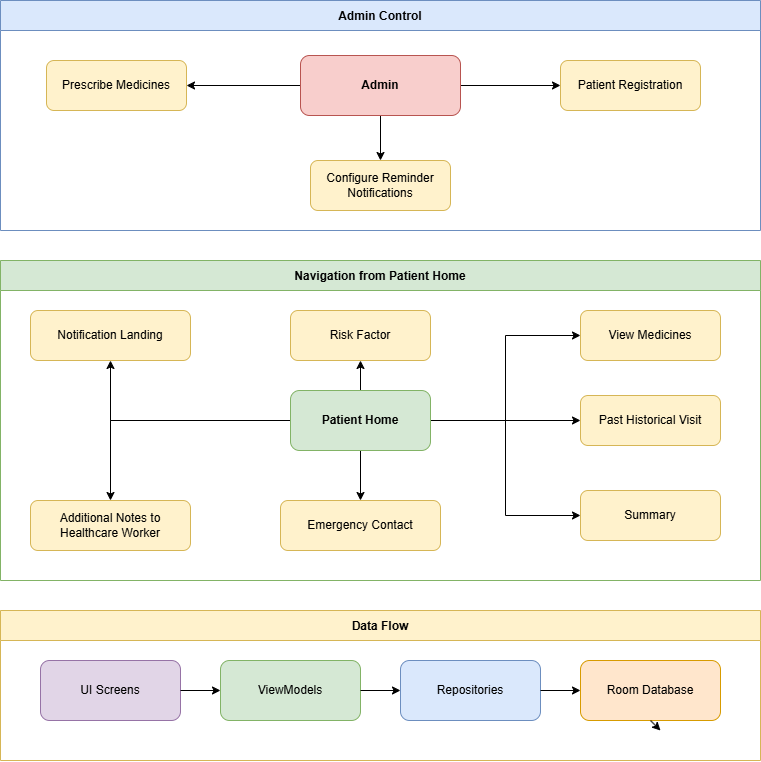

The diagram above was exported from draw.io. Its source (the exported page's mxGraphModel, read from the mxfile embedded in the PNG):
<mxGraphModel dx="1717" dy="892" grid="1" gridSize="10" guides="1" tooltips="1" connect="1" arrows="1" fold="1" page="1" pageScale="1" pageWidth="827" pageHeight="1169" math="0" shadow="0">
  <root>
    <mxCell id="0" />
    <mxCell id="1" parent="0" />
    <mxCell id="HF2D2V9fH-vjoEZULnJc-1" parent="1" style="swimlane;fontStyle=1;align=center;verticalAlign=middle;startSize=30;fillColor=#dae8fc;strokeColor=#6c8ebf;" value="Admin Control" vertex="1">
      <mxGeometry height="230" width="760" x="40" y="30" as="geometry" />
    </mxCell>
    <mxCell id="HF2D2V9fH-vjoEZULnJc-52" edge="1" parent="HF2D2V9fH-vjoEZULnJc-1" source="HF2D2V9fH-vjoEZULnJc-3" style="edgeStyle=orthogonalEdgeStyle;rounded=0;orthogonalLoop=1;jettySize=auto;html=1;" target="HF2D2V9fH-vjoEZULnJc-48" value="">
      <mxGeometry relative="1" as="geometry" />
    </mxCell>
    <mxCell id="HF2D2V9fH-vjoEZULnJc-53" edge="1" parent="HF2D2V9fH-vjoEZULnJc-1" source="HF2D2V9fH-vjoEZULnJc-3" style="edgeStyle=orthogonalEdgeStyle;rounded=0;orthogonalLoop=1;jettySize=auto;html=1;" target="HF2D2V9fH-vjoEZULnJc-51" value="">
      <mxGeometry relative="1" as="geometry" />
    </mxCell>
    <mxCell id="HF2D2V9fH-vjoEZULnJc-54" edge="1" parent="HF2D2V9fH-vjoEZULnJc-1" source="HF2D2V9fH-vjoEZULnJc-3" style="edgeStyle=orthogonalEdgeStyle;rounded=0;orthogonalLoop=1;jettySize=auto;html=1;" target="HF2D2V9fH-vjoEZULnJc-50" value="">
      <mxGeometry relative="1" as="geometry" />
    </mxCell>
    <mxCell id="HF2D2V9fH-vjoEZULnJc-3" parent="HF2D2V9fH-vjoEZULnJc-1" style="rounded=1;whiteSpace=wrap;html=1;fillColor=#f8cecc;strokeColor=#b85450;" value="&lt;b&gt;Admin&lt;/b&gt;" vertex="1">
      <mxGeometry height="60" width="160" x="300" y="55" as="geometry" />
    </mxCell>
    <mxCell id="HF2D2V9fH-vjoEZULnJc-48" parent="HF2D2V9fH-vjoEZULnJc-1" style="rounded=1;whiteSpace=wrap;html=1;fillColor=#fff2cc;strokeColor=#d6b656;" value="Patient Registration" vertex="1">
      <mxGeometry height="50" width="140" x="560" y="60" as="geometry" />
    </mxCell>
    <mxCell id="HF2D2V9fH-vjoEZULnJc-50" parent="HF2D2V9fH-vjoEZULnJc-1" style="rounded=1;whiteSpace=wrap;html=1;fillColor=#fff2cc;strokeColor=#d6b656;" value="Configure Reminder Notifications" vertex="1">
      <mxGeometry height="50" width="140" x="310" y="160" as="geometry" />
    </mxCell>
    <mxCell id="HF2D2V9fH-vjoEZULnJc-51" parent="HF2D2V9fH-vjoEZULnJc-1" style="rounded=1;whiteSpace=wrap;html=1;fillColor=#fff2cc;strokeColor=#d6b656;" value="Prescribe Medicines" vertex="1">
      <mxGeometry height="50" width="140" x="46" y="60" as="geometry" />
    </mxCell>
    <mxCell id="HF2D2V9fH-vjoEZULnJc-9" parent="1" style="swimlane;fontStyle=1;align=center;verticalAlign=middle;startSize=30;fillColor=#d5e8d4;strokeColor=#82b366;" value="Navigation from Patient Home" vertex="1">
      <mxGeometry height="320" width="760" x="40" y="290" as="geometry" />
    </mxCell>
    <mxCell id="HF2D2V9fH-vjoEZULnJc-36" edge="1" parent="HF2D2V9fH-vjoEZULnJc-9" source="HF2D2V9fH-vjoEZULnJc-10" style="edgeStyle=orthogonalEdgeStyle;rounded=0;orthogonalLoop=1;jettySize=auto;html=1;" target="HF2D2V9fH-vjoEZULnJc-11" value="">
      <mxGeometry relative="1" as="geometry" />
    </mxCell>
    <mxCell id="HF2D2V9fH-vjoEZULnJc-37" edge="1" parent="HF2D2V9fH-vjoEZULnJc-9" source="HF2D2V9fH-vjoEZULnJc-10" style="edgeStyle=orthogonalEdgeStyle;rounded=0;orthogonalLoop=1;jettySize=auto;html=1;" target="HF2D2V9fH-vjoEZULnJc-12" value="">
      <mxGeometry relative="1" as="geometry" />
    </mxCell>
    <mxCell id="HF2D2V9fH-vjoEZULnJc-41" edge="1" parent="HF2D2V9fH-vjoEZULnJc-9" source="HF2D2V9fH-vjoEZULnJc-10" style="edgeStyle=orthogonalEdgeStyle;rounded=0;orthogonalLoop=1;jettySize=auto;html=1;exitX=1;exitY=0.5;exitDx=0;exitDy=0;entryX=0;entryY=0.5;entryDx=0;entryDy=0;" target="HF2D2V9fH-vjoEZULnJc-15">
      <mxGeometry relative="1" as="geometry">
        <mxPoint x="570" y="140" as="targetPoint" />
      </mxGeometry>
    </mxCell>
    <mxCell id="HF2D2V9fH-vjoEZULnJc-43" edge="1" parent="HF2D2V9fH-vjoEZULnJc-9" source="HF2D2V9fH-vjoEZULnJc-10" style="edgeStyle=orthogonalEdgeStyle;rounded=0;orthogonalLoop=1;jettySize=auto;html=1;exitX=1;exitY=0.5;exitDx=0;exitDy=0;entryX=0;entryY=0.5;entryDx=0;entryDy=0;" target="HF2D2V9fH-vjoEZULnJc-16">
      <mxGeometry relative="1" as="geometry" />
    </mxCell>
    <mxCell id="HF2D2V9fH-vjoEZULnJc-44" edge="1" parent="HF2D2V9fH-vjoEZULnJc-9" source="HF2D2V9fH-vjoEZULnJc-10" style="edgeStyle=orthogonalEdgeStyle;rounded=0;orthogonalLoop=1;jettySize=auto;html=1;exitX=1;exitY=0.5;exitDx=0;exitDy=0;entryX=0;entryY=0.5;entryDx=0;entryDy=0;" target="HF2D2V9fH-vjoEZULnJc-17">
      <mxGeometry relative="1" as="geometry" />
    </mxCell>
    <mxCell id="HF2D2V9fH-vjoEZULnJc-46" edge="1" parent="HF2D2V9fH-vjoEZULnJc-9" source="HF2D2V9fH-vjoEZULnJc-10" style="edgeStyle=orthogonalEdgeStyle;rounded=0;orthogonalLoop=1;jettySize=auto;html=1;exitX=0.5;exitY=0;exitDx=0;exitDy=0;" target="HF2D2V9fH-vjoEZULnJc-14">
      <mxGeometry relative="1" as="geometry" />
    </mxCell>
    <mxCell id="HF2D2V9fH-vjoEZULnJc-49" edge="1" parent="HF2D2V9fH-vjoEZULnJc-9" source="HF2D2V9fH-vjoEZULnJc-10" style="edgeStyle=orthogonalEdgeStyle;rounded=0;orthogonalLoop=1;jettySize=auto;html=1;entryX=0.5;entryY=0;entryDx=0;entryDy=0;" target="HF2D2V9fH-vjoEZULnJc-13">
      <mxGeometry relative="1" as="geometry" />
    </mxCell>
    <mxCell id="HF2D2V9fH-vjoEZULnJc-10" parent="HF2D2V9fH-vjoEZULnJc-9" style="rounded=1;whiteSpace=wrap;html=1;fillColor=#d5e8d4;strokeColor=#82b366;fontStyle=1;" value="Patient Home" vertex="1">
      <mxGeometry height="60" width="140" x="290" y="130" as="geometry" />
    </mxCell>
    <mxCell id="HF2D2V9fH-vjoEZULnJc-11" parent="HF2D2V9fH-vjoEZULnJc-9" style="rounded=1;whiteSpace=wrap;html=1;fillColor=#fff2cc;strokeColor=#d6b656;" value="Notification Landing" vertex="1">
      <mxGeometry height="50" width="160" x="30" y="50" as="geometry" />
    </mxCell>
    <mxCell id="HF2D2V9fH-vjoEZULnJc-12" parent="HF2D2V9fH-vjoEZULnJc-9" style="rounded=1;whiteSpace=wrap;html=1;fillColor=#fff2cc;strokeColor=#d6b656;" value="Emergency Contact" vertex="1">
      <mxGeometry height="50" width="160" x="280" y="240" as="geometry" />
    </mxCell>
    <mxCell id="HF2D2V9fH-vjoEZULnJc-13" parent="HF2D2V9fH-vjoEZULnJc-9" style="rounded=1;whiteSpace=wrap;html=1;fillColor=#fff2cc;strokeColor=#d6b656;" value="Additional Notes to Healthcare Worker" vertex="1">
      <mxGeometry height="50" width="160" x="30" y="240" as="geometry" />
    </mxCell>
    <mxCell id="HF2D2V9fH-vjoEZULnJc-14" parent="HF2D2V9fH-vjoEZULnJc-9" style="rounded=1;whiteSpace=wrap;html=1;fillColor=#fff2cc;strokeColor=#d6b656;" value="Risk Factor" vertex="1">
      <mxGeometry height="50" width="140" x="290" y="50" as="geometry" />
    </mxCell>
    <mxCell id="HF2D2V9fH-vjoEZULnJc-15" parent="HF2D2V9fH-vjoEZULnJc-9" style="rounded=1;whiteSpace=wrap;html=1;fillColor=#fff2cc;strokeColor=#d6b656;" value="View Medicines" vertex="1">
      <mxGeometry height="50" width="140" x="580" y="50" as="geometry" />
    </mxCell>
    <mxCell id="HF2D2V9fH-vjoEZULnJc-16" parent="HF2D2V9fH-vjoEZULnJc-9" style="rounded=1;whiteSpace=wrap;html=1;fillColor=#fff2cc;strokeColor=#d6b656;" value="Past Historical Visit" vertex="1">
      <mxGeometry height="50" width="140" x="580" y="135" as="geometry" />
    </mxCell>
    <mxCell id="HF2D2V9fH-vjoEZULnJc-17" parent="HF2D2V9fH-vjoEZULnJc-9" style="rounded=1;whiteSpace=wrap;html=1;fillColor=#fff2cc;strokeColor=#d6b656;" value="Summary" vertex="1">
      <mxGeometry height="50" width="140" x="580" y="230" as="geometry" />
    </mxCell>
    <mxCell id="HF2D2V9fH-vjoEZULnJc-25" parent="1" style="swimlane;fontStyle=1;align=center;verticalAlign=middle;startSize=30;fillColor=#fff2cc;strokeColor=#d6b656;" value="Data Flow" vertex="1">
      <mxGeometry height="150" width="760" x="40" y="640" as="geometry" />
    </mxCell>
    <mxCell id="HF2D2V9fH-vjoEZULnJc-26" parent="HF2D2V9fH-vjoEZULnJc-25" style="rounded=1;whiteSpace=wrap;html=1;fillColor=#e1d5e7;strokeColor=#9673a6;" value="UI Screens" vertex="1">
      <mxGeometry height="60" width="140" x="40" y="50" as="geometry" />
    </mxCell>
    <mxCell id="HF2D2V9fH-vjoEZULnJc-27" parent="HF2D2V9fH-vjoEZULnJc-25" style="rounded=1;whiteSpace=wrap;html=1;fillColor=#d5e8d4;strokeColor=#82b366;" value="ViewModels" vertex="1">
      <mxGeometry height="60" width="140" x="220" y="50" as="geometry" />
    </mxCell>
    <mxCell id="HF2D2V9fH-vjoEZULnJc-28" parent="HF2D2V9fH-vjoEZULnJc-25" style="rounded=1;whiteSpace=wrap;html=1;fillColor=#dae8fc;strokeColor=#6c8ebf;" value="Repositories" vertex="1">
      <mxGeometry height="60" width="140" x="400" y="50" as="geometry" />
    </mxCell>
    <mxCell id="HF2D2V9fH-vjoEZULnJc-29" parent="HF2D2V9fH-vjoEZULnJc-25" style="rounded=1;whiteSpace=wrap;html=1;fillColor=#ffe6cc;strokeColor=#d79b00;" value="Room Database" vertex="1">
      <mxGeometry height="60" width="140" x="580" y="50" as="geometry" />
    </mxCell>
    <mxCell id="HF2D2V9fH-vjoEZULnJc-31" edge="1" parent="HF2D2V9fH-vjoEZULnJc-25" source="HF2D2V9fH-vjoEZULnJc-26" style="endArrow=classic;html=1;rounded=0;exitX=1;exitY=0.5;exitDx=0;exitDy=0;entryX=0;entryY=0.5;entryDx=0;entryDy=0;" target="HF2D2V9fH-vjoEZULnJc-27" value="">
      <mxGeometry height="50" relative="1" width="50" as="geometry">
        <mxPoint x="190" y="80" as="sourcePoint" />
        <mxPoint x="220" y="80" as="targetPoint" />
      </mxGeometry>
    </mxCell>
    <mxCell id="HF2D2V9fH-vjoEZULnJc-32" edge="1" parent="HF2D2V9fH-vjoEZULnJc-25" source="HF2D2V9fH-vjoEZULnJc-27" style="endArrow=classic;html=1;rounded=0;exitX=1;exitY=0.5;exitDx=0;exitDy=0;entryX=0;entryY=0.5;entryDx=0;entryDy=0;" target="HF2D2V9fH-vjoEZULnJc-28" value="">
      <mxGeometry height="50" relative="1" width="50" as="geometry">
        <mxPoint x="370" y="80" as="sourcePoint" />
        <mxPoint x="400" y="80" as="targetPoint" />
      </mxGeometry>
    </mxCell>
    <mxCell id="HF2D2V9fH-vjoEZULnJc-33" edge="1" parent="HF2D2V9fH-vjoEZULnJc-25" source="HF2D2V9fH-vjoEZULnJc-28" style="endArrow=classic;html=1;rounded=0;exitX=1;exitY=0.5;exitDx=0;exitDy=0;entryX=0;entryY=0.5;entryDx=0;entryDy=0;" target="HF2D2V9fH-vjoEZULnJc-29" value="">
      <mxGeometry height="50" relative="1" width="50" as="geometry">
        <mxPoint x="550" y="80" as="sourcePoint" />
        <mxPoint x="580" y="80" as="targetPoint" />
      </mxGeometry>
    </mxCell>
    <mxCell id="HF2D2V9fH-vjoEZULnJc-34" edge="1" parent="HF2D2V9fH-vjoEZULnJc-25" source="HF2D2V9fH-vjoEZULnJc-29" style="endArrow=classic;html=1;rounded=0;exitX=0.5;exitY=1;exitDx=0;exitDy=0;entryX=0.5;entryY=0;entryDx=0;entryDy=0;" value="">
      <mxGeometry height="50" relative="1" width="50" as="geometry">
        <mxPoint x="660" y="120" as="sourcePoint" />
        <mxPoint x="660" y="120" as="targetPoint" />
      </mxGeometry>
    </mxCell>
  </root>
</mxGraphModel>